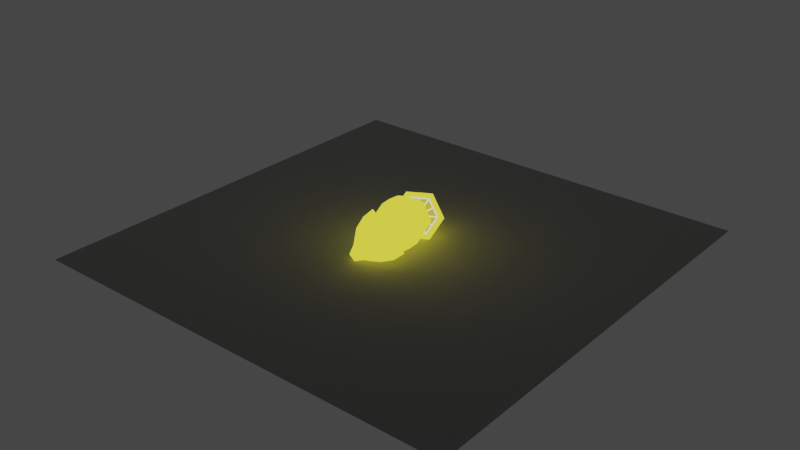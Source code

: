 # Source: lemon_lime.blend  (saved by Blender 2.92.15; exported with 4.5.12 LTS)
import bpy
from mathutils import Matrix  # noqa: F401  (used for matrix-valued properties, if any)

bpy.ops.wm.read_factory_settings(use_empty=True)
scene = bpy.context.scene
scene.name = 'Scene'

# ---- materials (node trees are filled in below, after node groups)
mat_defaultmaterial = bpy.data.materials.new('DefaultMaterial')
mat_defaultmaterial.use_transparent_shadow = False
mat_defaultmaterial.roughness = 1.0
mat_defaultmaterial.metallic = 1.0
mat_material_001 = bpy.data.materials.new('Material.001')
mat_material_001.use_transparent_shadow = False
mat_material_002 = bpy.data.materials.new('Material.002')
mat_material_002.use_transparent_shadow = False
mat_material_003 = bpy.data.materials.new('Material.003')
mat_material_003.use_transparent_shadow = False
mat_material_004 = bpy.data.materials.new('Material.004')
mat_material_004.use_transparent_shadow = False
mat_material_005 = bpy.data.materials.new('Material.005')
mat_material_005.use_transparent_shadow = False
mat_material_006 = bpy.data.materials.new('Material.006')
mat_material_006.use_transparent_shadow = False

# ---- material node trees
mat_defaultmaterial.use_nodes = True; mat_defaultmaterial.node_tree.nodes.clear()
_N = mat_defaultmaterial.node_tree.nodes; _L = mat_defaultmaterial.node_tree.links
n0 = _N.new('ShaderNodeBsdfPrincipled'); n0.name = 'Principled BSDF'; n0.location = (10, 300)
n0.distribution = 'GGX'
n0.subsurface_method = 'BURLEY'
n0.inputs[1].default_value = 1.0
n0.inputs[2].default_value = 1.0
n0.inputs[3].default_value = 1.45
n0.inputs[27].default_value = (0.0, 0.0, 0.0, 1.0)
n0.inputs[28].default_value = 1.0
n1 = _N.new('ShaderNodeOutputMaterial'); n1.name = 'Material Output'; n1.location = (300, 300)
n2 = _N.new('ShaderNodeNormalMap'); n2.name = 'Normal Map'; n2.location = (-300, -300)
n2.label = 'Normal/Map'
n2.inputs[0].default_value = 0.0
_L.new(n0.outputs[0], n1.inputs[0])
_L.new(n2.outputs[0], n0.inputs[5])
n1.is_active_output = True
mat_material_001.use_nodes = True; mat_material_001.node_tree.nodes.clear()
_N = mat_material_001.node_tree.nodes; _L = mat_material_001.node_tree.links
n0 = _N.new('ShaderNodeOutputMaterial'); n0.name = 'Material Output'; n0.location = (300, 300)
n1 = _N.new('ShaderNodeEmission'); n1.name = 'Emission'; n1.location = (10, 300)
n1.inputs[0].default_value = (1.0, 0.9047, 0.05613, 1.0)
_L.new(n1.outputs[0], n0.inputs[0])
n0.is_active_output = True
mat_material_002.use_nodes = True; mat_material_002.node_tree.nodes.clear()
_N = mat_material_002.node_tree.nodes; _L = mat_material_002.node_tree.links
n0 = _N.new('ShaderNodeOutputMaterial'); n0.name = 'Material Output'; n0.location = (300, 300)
n1 = _N.new('ShaderNodeEmission'); n1.name = 'Emission'; n1.location = (10, 300)
n1.inputs[0].default_value = (0.08866, 0.2874, 0.03071, 1.0)
_L.new(n1.outputs[0], n0.inputs[0])
n0.is_active_output = True
mat_material_003.use_nodes = True; mat_material_003.node_tree.nodes.clear()
_N = mat_material_003.node_tree.nodes; _L = mat_material_003.node_tree.links
n0 = _N.new('ShaderNodeOutputMaterial'); n0.name = 'Material Output'; n0.location = (300, 300)
n1 = _N.new('ShaderNodeEmission'); n1.name = 'Emission'; n1.location = (10, 300)
n1.inputs[0].default_value = (0.6038, 0.4969, 0.03434, 1.0)
_L.new(n1.outputs[0], n0.inputs[0])
n0.is_active_output = True
mat_material_004.use_nodes = True; mat_material_004.node_tree.nodes.clear()
_N = mat_material_004.node_tree.nodes; _L = mat_material_004.node_tree.links
n0 = _N.new('ShaderNodeOutputMaterial'); n0.name = 'Material Output'; n0.location = (300, 300)
n1 = _N.new('ShaderNodeEmission'); n1.name = 'Emission'; n1.location = (10, 300)
n1.inputs[0].default_value = (1.0, 0.9473, 0.7231, 1.0)
_L.new(n1.outputs[0], n0.inputs[0])
n0.is_active_output = True
mat_material_005.use_nodes = True; mat_material_005.node_tree.nodes.clear()
_N = mat_material_005.node_tree.nodes; _L = mat_material_005.node_tree.links
n0 = _N.new('ShaderNodeOutputMaterial'); n0.name = 'Material Output'; n0.location = (300, 300)
n1 = _N.new('ShaderNodeEmission'); n1.name = 'Emission'; n1.location = (10, 300)
n1.inputs[0].default_value = (0.06663, 0.1651, 0.002732, 1.0)
_L.new(n1.outputs[0], n0.inputs[0])
n0.is_active_output = True
mat_material_006.use_nodes = True; mat_material_006.node_tree.nodes.clear()
_N = mat_material_006.node_tree.nodes; _L = mat_material_006.node_tree.links
n0 = _N.new('ShaderNodeOutputMaterial'); n0.name = 'Material Output'; n0.location = (300, 300)
n1 = _N.new('ShaderNodeEmission'); n1.name = 'Emission'; n1.location = (10, 300)
n1.inputs[0].default_value = (0.7835, 1.0, 0.7157, 1.0)
_L.new(n1.outputs[0], n0.inputs[0])
n0.is_active_output = True

# ---- world
world_world = bpy.data.worlds.new('World'); scene.world = world_world
world_world.use_nodes = True; world_world.node_tree.nodes.clear()
_N = world_world.node_tree.nodes; _L = world_world.node_tree.links
n0 = _N.new('ShaderNodeOutputWorld'); n0.name = 'World Output'; n0.location = (300, 300)
n1 = _N.new('ShaderNodeBackground'); n1.name = 'Background'; n1.location = (10, 300)
n1.inputs[0].default_value = (0.05088, 0.05088, 0.05088, 1.0)
_L.new(n1.outputs[0], n0.inputs[0])
n0.is_active_output = True
world_world.color = (0.05088, 0.05088, 0.05088)
world_world.use_sun_shadow = False
world_world.sun_shadow_jitter_overblur = 0.0

# ---- meshes
me_mesh_0 = bpy.data.meshes.new('Mesh_0')
me_mesh_0.from_pydata([(0.5, -0.1834, -0.5), (0.5, -0.1834, 0.5), (-0.5, -0.1834, 0.5), (-0.5, -0.1834, -0.5)], [], [(0, 1, 2), (3, 0, 2)])
me_mesh_0.polygons.foreach_set('use_smooth', [True] * 2)
_uv = me_mesh_0.uv_layers.new(name='UVMap')
_uv.uv.foreach_set('vector', [0.625, 0.75, 0.625, 0.5, 0.875, 0.5, 0.875, 0.75, 0.625, 0.75, 0.875, 0.5])
_ca = me_mesh_0.color_attributes.new('Col', 'BYTE_COLOR', 'CORNER')
_ca.data.foreach_set('color', [0.0, 0.2423, 0.9301, 1.0, 0.0, 0.2423, 0.9301, 1.0, 0.807, 0.2423, 0.9301, 1.0, 0.0, 0.2423, 0.9301, 1.0, 0.0, 0.2423, 0.9301, 1.0, 0.807, 0.2423, 0.9301, 1.0])
me_mesh_0.materials.append(mat_defaultmaterial)
me_mesh_0.use_remesh_fix_poles = True
me_mesh_0.use_remesh_preserve_attributes = False
me_mesh_0.use_mirror_vertex_groups = False
me_mesh_0.update()
me_mesh_0.normals_split_custom_set([tuple(v) for v in zip(*[iter([0.0, -1.0, 0.0, 0.0, -1.0, 0.0, 0.0, -1.0, 0.0, 0.0, -1.0, 0.0, 0.0, -1.0, 0.0, 0.0, -1.0, 0.0])] * 3)])
me_lemon = bpy.data.meshes.new('lemon')
me_lemon.from_pydata([(-0.008226, 0.06285, -0.07425), (-0.009453, 0.06497, 0.07425), (0.008226, 0.06285, -0.07425), (0.009453, 0.06497, 0.07425), (0.01645, 0.0486, -0.07425), (0.01891, 0.0486, 0.07425), (0.008226, 0.03435, -0.07425), (0.009453, 0.03223, 0.07425), (-0.008226, 0.03435, -0.07425), (-0.009453, 0.03223, 0.07425), (-0.01645, 0.0486, -0.07425), (-0.01891, 0.0486, 0.07425), (-0.02181, 0.08638, -0.0495), (-0.027, 0.09537, -0.02475), (-0.02787, 0.09687, 1.474e-09), (-0.027, 0.09537, 0.02475), (-0.02182, 0.08639, 0.0495), (0.02182, 0.08639, 0.0495), (0.027, 0.09537, 0.02475), (0.02787, 0.09687, -5.245e-09), (0.027, 0.09537, -0.02475), (0.02181, 0.08638, -0.0495), (0.04364, 0.0486, 0.0495), (0.054, 0.0486, 0.02475), (0.05574, 0.0486, -6.208e-09), (0.054, 0.0486, -0.02475), (0.04363, 0.0486, -0.0495), (0.02182, 0.01081, 0.0495), (0.027, 0.001835, 0.02475), (0.02787, 0.000327, -5.618e-09), (0.027, 0.001835, -0.02475), (0.02181, 0.01082, -0.0495), (-0.02182, 0.01081, 0.0495), (-0.027, 0.001835, 0.02475), (-0.02787, 0.000327, -4.106e-09), (-0.027, 0.001835, -0.02475), (-0.02181, 0.01082, -0.0495), (-0.04364, 0.0486, 0.0495), (-0.054, 0.0486, 0.02475), (-0.05574, 0.0486, -3.143e-09), (-0.054, 0.0486, -0.02475), (-0.04363, 0.0486, -0.0495), (0.004397, 0.05622, 0.0918), (-0.004397, 0.05622, 0.0918), (0.008794, 0.0486, 0.0918), (0.004397, 0.04098, 0.0918), (-0.004397, 0.04098, 0.0918), (-0.008794, 0.0486, 0.0918), (-0.002527, 0.05298, -0.09026), (0.002527, 0.05298, -0.09026), (0.005054, 0.0486, -0.09026), (0.002527, 0.04422, -0.09026), (-0.002527, 0.04422, -0.09026), (-0.005054, 0.0486, -0.09026)], [], [(16, 1, 3, 17), (17, 3, 5, 22), (22, 5, 7, 27), (27, 7, 9, 32), (5, 3, 42, 44), (32, 9, 11, 37), (37, 11, 1, 16), (10, 0, 48, 53), (10, 41, 12, 0), (41, 40, 13, 12), (40, 39, 14, 13), (39, 38, 15, 14), (38, 37, 16, 15), (8, 36, 41, 10), (36, 35, 40, 41), (35, 34, 39, 40), (34, 33, 38, 39), (33, 32, 37, 38), (6, 31, 36, 8), (31, 30, 35, 36), (30, 29, 34, 35), (29, 28, 33, 34), (28, 27, 32, 33), (4, 26, 31, 6), (26, 25, 30, 31), (25, 24, 29, 30), (24, 23, 28, 29), (23, 22, 27, 28), (2, 21, 26, 4), (21, 20, 25, 26), (20, 19, 24, 25), (19, 18, 23, 24), (18, 17, 22, 23), (0, 12, 21, 2), (12, 13, 20, 21), (13, 14, 19, 20), (14, 15, 18, 19), (15, 16, 17, 18), (42, 43, 47, 46, 45, 44), (11, 9, 46, 47), (3, 1, 43, 42), (7, 5, 44, 45), (1, 11, 47, 43), (9, 7, 45, 46), (48, 49, 50, 51, 52, 53), (6, 8, 52, 51), (2, 4, 50, 49), (8, 10, 53, 52), (0, 2, 49, 48), (4, 6, 51, 50)])
_uv = me_lemon.uv_layers.new(name='UVMap')
_uv.uv.foreach_set('vector', [1.0, 0.9167, 1.0, 1.0, 0.8333, 1.0, 0.8333, 0.9167, 0.8333, 0.9167, 0.8333, 1.0, 0.6667, 1.0, 0.6667, 0.9167, 0.6667, 0.9167, 0.6667, 1.0, 0.5, 1.0, 0.5, 0.9167, 0.5, 0.9167, 0.5, 1.0, 0.3333, 1.0, 0.3333, 0.9167, 0.6667, 1.0, 0.8333, 1.0, 0.8333, 1.0, 0.6667, 1.0, 0.3333, 0.9167, 0.3333, 1.0, 0.1667, 1.0, 0.1667, 0.9167, 0.1667, 0.9167, 0.1667, 1.0, -8.941e-08, 1.0, -8.941e-08, 0.9167, 0.1667, 0.5, -8.941e-08, 0.5, -8.941e-08, 0.5, 0.1667, 0.5, 0.1667, 0.5, 0.1667, 0.5833, -8.941e-08, 0.5833, -8.941e-08, 0.5, 0.1667, 0.5833, 0.1667, 0.6667, -8.941e-08, 0.6667, -8.941e-08, 0.5833, 0.1667, 0.6667, 0.1667, 0.75, -8.941e-08, 0.75, -8.941e-08, 0.6667, 0.1667, 0.75, 0.1667, 0.8333, -8.941e-08, 0.8333, -8.941e-08, 0.75, 0.1667, 0.8333, 0.1667, 0.9167, -8.941e-08, 0.9167, -8.941e-08, 0.8333, 0.3333, 0.5, 0.3333, 0.5833, 0.1667, 0.5833, 0.1667, 0.5, 0.3333, 0.5833, 0.3333, 0.6667, 0.1667, 0.6667, 0.1667, 0.5833, 0.3333, 0.6667, 0.3333, 0.75, 0.1667, 0.75, 0.1667, 0.6667, 0.3333, 0.75, 0.3333, 0.8333, 0.1667, 0.8333, 0.1667, 0.75, 0.3333, 0.8333, 0.3333, 0.9167, 0.1667, 0.9167, 0.1667, 0.8333, 0.5, 0.5, 0.5, 0.5833, 0.3333, 0.5833, 0.3333, 0.5, 0.5, 0.5833, 0.5, 0.6667, 0.3333, 0.6667, 0.3333, 0.5833, 0.5, 0.6667, 0.5, 0.75, 0.3333, 0.75, 0.3333, 0.6667, 0.5, 0.75, 0.5, 0.8333, 0.3333, 0.8333, 0.3333, 0.75, 0.5, 0.8333, 0.5, 0.9167, 0.3333, 0.9167, 0.3333, 0.8333, 0.6667, 0.5, 0.6667, 0.5833, 0.5, 0.5833, 0.5, 0.5, 0.6667, 0.5833, 0.6667, 0.6667, 0.5, 0.6667, 0.5, 0.5833, 0.6667, 0.6667, 0.6667, 0.75, 0.5, 0.75, 0.5, 0.6667, 0.6667, 0.75, 0.6667, 0.8333, 0.5, 0.8333, 0.5, 0.75, 0.6667, 0.8333, 0.6667, 0.9167, 0.5, 0.9167, 0.5, 0.8333, 0.8333, 0.5, 0.8333, 0.5833, 0.6667, 0.5833, 0.6667, 0.5, 0.8333, 0.5833, 0.8333, 0.6667, 0.6667, 0.6667, 0.6667, 0.5833, 0.8333, 0.6667, 0.8333, 0.75, 0.6667, 0.75, 0.6667, 0.6667, 0.8333, 0.75, 0.8333, 0.8333, 0.6667, 0.8333, 0.6667, 0.75, 0.8333, 0.8333, 0.8333, 0.9167, 0.6667, 0.9167, 0.6667, 0.8333, 1.0, 0.5, 1.0, 0.5833, 0.8333, 0.5833, 0.8333, 0.5, 1.0, 0.5833, 1.0, 0.6667, 0.8333, 0.6667, 0.8333, 0.5833, 1.0, 0.6667, 1.0, 0.75, 0.8333, 0.75, 0.8333, 0.6667, 1.0, 0.75, 1.0, 0.8333, 0.8333, 0.8333, 0.8333, 0.75, 1.0, 0.8333, 1.0, 0.9167, 0.8333, 0.9167, 0.8333, 0.8333, 0.4578, 0.37, 0.25, 0.49, 0.04215, 0.37, 0.04215, 0.13, 0.25, 0.01, 0.4578, 0.13, 0.1667, 1.0, 0.3333, 1.0, 0.3333, 1.0, 0.1667, 1.0, 0.8333, 1.0, 1.0, 1.0, 1.0, 1.0, 0.8333, 1.0, 0.5, 1.0, 0.6667, 1.0, 0.6667, 1.0, 0.5, 1.0, -8.941e-08, 1.0, 0.1667, 1.0, 0.1667, 1.0, -8.941e-08, 1.0, 0.3333, 1.0, 0.5, 1.0, 0.5, 1.0, 0.3333, 1.0, 0.75, 0.49, 0.9578, 0.37, 0.9578, 0.13, 0.75, 0.01, 0.5422, 0.13, 0.5422, 0.37, 0.5, 0.5, 0.3333, 0.5, 0.3333, 0.5, 0.5, 0.5, 0.8333, 0.5, 0.6667, 0.5, 0.6667, 0.5, 0.8333, 0.5, 0.3333, 0.5, 0.1667, 0.5, 0.1667, 0.5, 0.3333, 0.5, 1.0, 0.5, 0.8333, 0.5, 0.8333, 0.5, 1.0, 0.5, 0.6667, 0.5, 0.5, 0.5, 0.5, 0.5, 0.6667, 0.5])
me_lemon.materials.append(mat_material_001)
me_lemon.use_remesh_fix_poles = True
me_lemon.use_remesh_preserve_attributes = False
me_lemon.use_mirror_vertex_groups = False
me_lemon.update()
me_lime = bpy.data.meshes.new('lime')
me_lime.from_pydata([(-0.006581, 0.05028, -0.04826), (-0.007563, 0.05198, 0.04826), (0.006581, 0.05028, -0.04826), (0.007563, 0.05198, 0.04826), (0.01316, 0.03888, -0.04826), (0.01513, 0.03888, 0.04826), (0.006581, 0.02748, -0.04826), (0.007563, 0.02578, 0.04826), (-0.006581, 0.02748, -0.04826), (-0.007563, 0.02578, 0.04826), (-0.01316, 0.03888, -0.04826), (-0.01513, 0.03888, 0.04826), (-0.01745, 0.0691, -0.03217), (-0.0216, 0.07629, -0.01609), (-0.0223, 0.0775, 3.227e-10), (-0.0216, 0.07629, 0.01609), (-0.01746, 0.06912, 0.03218), (0.01746, 0.06912, 0.03217), (0.0216, 0.07629, 0.01609), (0.0223, 0.0775, -4.044e-09), (0.0216, 0.07629, -0.01609), (0.01745, 0.0691, -0.03218), (0.03491, 0.03888, 0.03217), (0.0432, 0.03888, 0.01609), (0.04459, 0.03888, -4.354e-09), (0.0432, 0.03888, -0.01609), (0.0349, 0.03888, -0.03218), (0.01746, 0.008644, 0.03217), (0.0216, 0.001468, 0.01609), (0.0223, 0.0002616, -3.654e-09), (0.0216, 0.001468, -0.01609), (0.01745, 0.008656, -0.03218), (-0.01746, 0.008644, 0.03217), (-0.0216, 0.001468, 0.01609), (-0.0223, 0.0002616, -2.671e-09), (-0.0216, 0.001468, -0.01609), (-0.01745, 0.008656, -0.03218), (-0.03491, 0.03888, 0.03217), (-0.0432, 0.03888, 0.01609), (-0.04459, 0.03888, -2.362e-09), (-0.0432, 0.03888, -0.01609), (-0.0349, 0.03888, -0.03218), (0.003518, 0.04497, 0.05967), (-0.003518, 0.04497, 0.05967), (0.007035, 0.03888, 0.05967), (0.003518, 0.03279, 0.05967), (-0.003518, 0.03279, 0.05967), (-0.007036, 0.03888, 0.05967), (-0.002022, 0.04238, -0.05867), (0.002022, 0.04238, -0.05867), (0.004044, 0.03888, -0.05867), (0.002022, 0.03538, -0.05867), (-0.002022, 0.03538, -0.05867), (-0.004044, 0.03888, -0.05867)], [], [(16, 1, 3, 17), (17, 3, 5, 22), (22, 5, 7, 27), (27, 7, 9, 32), (5, 3, 42, 44), (32, 9, 11, 37), (37, 11, 1, 16), (10, 0, 48, 53), (10, 41, 12, 0), (41, 40, 13, 12), (40, 39, 14, 13), (39, 38, 15, 14), (38, 37, 16, 15), (8, 36, 41, 10), (36, 35, 40, 41), (35, 34, 39, 40), (34, 33, 38, 39), (33, 32, 37, 38), (6, 31, 36, 8), (31, 30, 35, 36), (30, 29, 34, 35), (29, 28, 33, 34), (28, 27, 32, 33), (4, 26, 31, 6), (26, 25, 30, 31), (25, 24, 29, 30), (24, 23, 28, 29), (23, 22, 27, 28), (2, 21, 26, 4), (21, 20, 25, 26), (20, 19, 24, 25), (19, 18, 23, 24), (18, 17, 22, 23), (0, 12, 21, 2), (12, 13, 20, 21), (13, 14, 19, 20), (14, 15, 18, 19), (15, 16, 17, 18), (42, 43, 47, 46, 45, 44), (11, 9, 46, 47), (3, 1, 43, 42), (7, 5, 44, 45), (1, 11, 47, 43), (9, 7, 45, 46), (48, 49, 50, 51, 52, 53), (6, 8, 52, 51), (2, 4, 50, 49), (8, 10, 53, 52), (0, 2, 49, 48), (4, 6, 51, 50)])
_uv = me_lime.uv_layers.new(name='UVMap')
_uv.uv.foreach_set('vector', [1.0, 0.9167, 1.0, 1.0, 0.8333, 1.0, 0.8333, 0.9167, 0.8333, 0.9167, 0.8333, 1.0, 0.6667, 1.0, 0.6667, 0.9167, 0.6667, 0.9167, 0.6667, 1.0, 0.5, 1.0, 0.5, 0.9167, 0.5, 0.9167, 0.5, 1.0, 0.3333, 1.0, 0.3333, 0.9167, 0.6667, 1.0, 0.8333, 1.0, 0.8333, 1.0, 0.6667, 1.0, 0.3333, 0.9167, 0.3333, 1.0, 0.1667, 1.0, 0.1667, 0.9167, 0.1667, 0.9167, 0.1667, 1.0, -8.941e-08, 1.0, -8.941e-08, 0.9167, 0.1667, 0.5, -8.941e-08, 0.5, -8.941e-08, 0.5, 0.1667, 0.5, 0.1667, 0.5, 0.1667, 0.5833, -8.941e-08, 0.5833, -8.941e-08, 0.5, 0.1667, 0.5833, 0.1667, 0.6667, -8.941e-08, 0.6667, -8.941e-08, 0.5833, 0.1667, 0.6667, 0.1667, 0.75, -8.941e-08, 0.75, -8.941e-08, 0.6667, 0.1667, 0.75, 0.1667, 0.8333, -8.941e-08, 0.8333, -8.941e-08, 0.75, 0.1667, 0.8333, 0.1667, 0.9167, -8.941e-08, 0.9167, -8.941e-08, 0.8333, 0.3333, 0.5, 0.3333, 0.5833, 0.1667, 0.5833, 0.1667, 0.5, 0.3333, 0.5833, 0.3333, 0.6667, 0.1667, 0.6667, 0.1667, 0.5833, 0.3333, 0.6667, 0.3333, 0.75, 0.1667, 0.75, 0.1667, 0.6667, 0.3333, 0.75, 0.3333, 0.8333, 0.1667, 0.8333, 0.1667, 0.75, 0.3333, 0.8333, 0.3333, 0.9167, 0.1667, 0.9167, 0.1667, 0.8333, 0.5, 0.5, 0.5, 0.5833, 0.3333, 0.5833, 0.3333, 0.5, 0.5, 0.5833, 0.5, 0.6667, 0.3333, 0.6667, 0.3333, 0.5833, 0.5, 0.6667, 0.5, 0.75, 0.3333, 0.75, 0.3333, 0.6667, 0.5, 0.75, 0.5, 0.8333, 0.3333, 0.8333, 0.3333, 0.75, 0.5, 0.8333, 0.5, 0.9167, 0.3333, 0.9167, 0.3333, 0.8333, 0.6667, 0.5, 0.6667, 0.5833, 0.5, 0.5833, 0.5, 0.5, 0.6667, 0.5833, 0.6667, 0.6667, 0.5, 0.6667, 0.5, 0.5833, 0.6667, 0.6667, 0.6667, 0.75, 0.5, 0.75, 0.5, 0.6667, 0.6667, 0.75, 0.6667, 0.8333, 0.5, 0.8333, 0.5, 0.75, 0.6667, 0.8333, 0.6667, 0.9167, 0.5, 0.9167, 0.5, 0.8333, 0.8333, 0.5, 0.8333, 0.5833, 0.6667, 0.5833, 0.6667, 0.5, 0.8333, 0.5833, 0.8333, 0.6667, 0.6667, 0.6667, 0.6667, 0.5833, 0.8333, 0.6667, 0.8333, 0.75, 0.6667, 0.75, 0.6667, 0.6667, 0.8333, 0.75, 0.8333, 0.8333, 0.6667, 0.8333, 0.6667, 0.75, 0.8333, 0.8333, 0.8333, 0.9167, 0.6667, 0.9167, 0.6667, 0.8333, 1.0, 0.5, 1.0, 0.5833, 0.8333, 0.5833, 0.8333, 0.5, 1.0, 0.5833, 1.0, 0.6667, 0.8333, 0.6667, 0.8333, 0.5833, 1.0, 0.6667, 1.0, 0.75, 0.8333, 0.75, 0.8333, 0.6667, 1.0, 0.75, 1.0, 0.8333, 0.8333, 0.8333, 0.8333, 0.75, 1.0, 0.8333, 1.0, 0.9167, 0.8333, 0.9167, 0.8333, 0.8333, 0.4578, 0.37, 0.25, 0.49, 0.04215, 0.37, 0.04215, 0.13, 0.25, 0.01, 0.4578, 0.13, 0.1667, 1.0, 0.3333, 1.0, 0.3333, 1.0, 0.1667, 1.0, 0.8333, 1.0, 1.0, 1.0, 1.0, 1.0, 0.8333, 1.0, 0.5, 1.0, 0.6667, 1.0, 0.6667, 1.0, 0.5, 1.0, -8.941e-08, 1.0, 0.1667, 1.0, 0.1667, 1.0, -8.941e-08, 1.0, 0.3333, 1.0, 0.5, 1.0, 0.5, 1.0, 0.3333, 1.0, 0.75, 0.49, 0.9578, 0.37, 0.9578, 0.13, 0.75, 0.01, 0.5422, 0.13, 0.5422, 0.37, 0.5, 0.5, 0.3333, 0.5, 0.3333, 0.5, 0.5, 0.5, 0.8333, 0.5, 0.6667, 0.5, 0.6667, 0.5, 0.8333, 0.5, 0.3333, 0.5, 0.1667, 0.5, 0.1667, 0.5, 0.3333, 0.5, 1.0, 0.5, 0.8333, 0.5, 0.8333, 0.5, 1.0, 0.5, 0.6667, 0.5, 0.5, 0.5, 0.5, 0.5, 0.6667, 0.5])
me_lime.materials.append(mat_material_002)
me_lime.use_remesh_fix_poles = True
me_lime.use_remesh_preserve_attributes = False
me_lime.use_mirror_vertex_groups = False
me_lime.update()
me_lemon_001 = bpy.data.meshes.new('lemon.001')
me_lemon_001.from_pydata([(-0.03422, 0.0273, -0.1044), (-0.03576, 0.02914, 0.1047), (-0.01997, 0.0273, -0.1126), (-0.01939, 0.02914, 0.1141), (-0.009287, 0.01496, -0.1105), (-0.007107, 0.01496, 0.1118), (-0.01285, 0.002624, -0.1002), (-0.0112, 0.000784, 0.09995), (-0.0271, 0.002624, -0.09201), (-0.02757, 0.000784, 0.09049), (-0.03778, 0.01496, -0.09407), (-0.03985, 0.01496, 0.09286), (-0.04115, 0.06006, -0.08919), (-0.03718, 0.08021, -0.07192), (-0.03712, 0.08021, 0.07194), (-0.04111, 0.06007, 0.0892), (-0.003314, 0.06007, 0.111), (0.009645, 0.08021, 0.09894), (0.00959, 0.08021, -0.09892), (-0.003373, 0.06006, -0.111), (0.02503, 0.02734, 0.1056), (0.04472, 0.03971, 0.09219), (0.04466, 0.03971, -0.09217), (0.02496, 0.02734, -0.1055), (0.01558, -0.005392, 0.07829), (0.03303, -0.0007862, 0.05844), (0.03297, -0.0007862, -0.05842), (0.01552, -0.00538, -0.07828), (-0.02221, -0.005392, 0.05647), (-0.01374, -0.0007862, 0.03144), (-0.01379, -0.0007862, -0.03142), (-0.02226, -0.00538, -0.05647), (-0.05056, 0.02734, 0.06193), (-0.04881, 0.03971, 0.03819), (-0.04887, 0.03971, -0.03817), (-0.0506, 0.02734, -0.06192), (-0.02918, 0.01278, 0.121), (-0.03679, 0.01278, 0.1166), (-0.02346, 0.006189, 0.1199), (-0.02537, -0.0004067, 0.1144), (-0.03298, -0.0004067, 0.11), (-0.0387, 0.006189, 0.1111), (-0.03375, 0.01075, -0.1149), (-0.02938, 0.01075, -0.1175), (-0.02609, 0.006957, -0.1168), (-0.02719, 0.003166, -0.1137), (-0.03156, 0.003166, -0.1111), (-0.03485, 0.006957, -0.1118), (-0.03966, 0.05209, -0.01874), (-0.02759, 0.09389, -0.05358), (-0.003453, 0.01028, -0.01177), (0.04482, 0.01028, -0.03964), (0.05689, 0.05209, -0.07448), (0.02068, 0.09389, -0.08145), (-0.0396, 0.05209, 0.01875), (-0.02753, 0.09389, 0.05359), (-0.003397, 0.01028, 0.01179), (0.02074, 0.09389, 0.08146), (0.04488, 0.01028, 0.03966), (0.05694, 0.05209, 0.07449), (-0.01621, 0.08264, 0.05263), (-0.01818, 0.08128, 0.05058), (-0.02101, 0.08636, 0.05234), (0.01586, 0.08264, -0.07116), (0.01862, 0.08128, -0.07184), (0.04271, 0.05345, -0.0672), (0.0435, 0.05072, -0.06584), (0.03547, 0.0229, -0.04265), (0.0335, 0.02154, -0.04061), (0.001371, 0.02154, -0.02206), (-0.001386, 0.0229, -0.02137), (-0.02548, 0.05072, -0.02601), (-0.02627, 0.05345, -0.02738), (-0.02622, 0.05345, 0.02739), (-0.02543, 0.05072, 0.02603), (-0.0309, 0.05209, 0.02378), (-0.01824, 0.08128, -0.05056), (-0.01627, 0.08264, -0.05261), (-0.00133, 0.0229, 0.02139), (0.001426, 0.02154, 0.02207), (-0.001222, 0.01782, 0.01806), (0.03356, 0.02154, 0.04062), (0.03552, 0.0229, 0.04267), (0.03835, 0.01782, 0.04091), (0.04356, 0.05072, 0.06586), (0.04277, 0.05345, 0.06722), (0.04824, 0.05209, 0.06947), (0.01867, 0.08128, 0.07186), (0.01592, 0.08264, 0.07118), (0.01856, 0.08636, 0.07518), (-0.02216, 0.06596, -0.03809), (-0.02147, 0.06834, -0.04007), (-0.01209, 0.03584, -0.02382), (-0.01628, 0.03664, -0.02194), (0.01868, 0.02197, -0.03234), (0.01593, 0.02197, -0.03076), (0.03939, 0.03822, -0.05513), (0.04178, 0.03439, -0.05396), (0.02932, 0.06834, -0.06939), (0.03138, 0.06596, -0.069), (-0.001453, 0.0822, -0.06087), (0.0003464, 0.08523, -0.06393), (-0.02141, 0.06834, 0.04009), (-0.02514, 0.06754, 0.0374), (-0.01409, 0.03822, 0.02424), (-0.01428, 0.03439, 0.02158), (0.001353, 0.0822, 0.06247), (-0.002196, 0.08523, 0.06245), (0.01599, 0.02197, 0.03077), (0.01954, 0.01894, 0.0308), (0.03875, 0.03584, 0.05316), (0.04248, 0.03664, 0.05585), (0.03144, 0.06596, 0.06901), (0.03162, 0.06979, 0.07167), (0.001961, 0.05014, 0.04145), (0.0008364, 0.05404, 0.0434), (0.001811, 0.05741, 0.04621), (0.004623, 0.05936, 0.04913), (0.00852, 0.05936, 0.05138), (0.01246, 0.05741, 0.05236), (0.01538, 0.05404, 0.0518), (0.01651, 0.05014, 0.04985), (0.01553, 0.04677, 0.04704), (0.01272, 0.04482, 0.04411), (0.008822, 0.04482, 0.04186), (0.004884, 0.04677, 0.04089), (0.001755, 0.05741, -0.0462), (0.000781, 0.05404, -0.04338), (0.001906, 0.05014, -0.04144), (0.004829, 0.04677, -0.04087), (0.008766, 0.04482, -0.04185), (0.01266, 0.04482, -0.0441), (0.01548, 0.04677, -0.04702), (0.01645, 0.05014, -0.04983), (0.01533, 0.05404, -0.05178), (0.0124, 0.05741, -0.05234), (0.008465, 0.05936, -0.05137), (0.004568, 0.05936, -0.04912), (-0.04096, 0.05034, -0.02148), (-0.02894, 0.09196, -0.05616), (-0.004911, 0.008722, -0.01454), (0.04315, 0.008722, -0.04229), (0.05516, 0.05034, -0.07697), (0.01912, 0.09196, -0.08391), (0.01668, 0.08523, -0.07336), (0.01931, 0.08394, -0.07401), (0.04576, 0.05339, -0.06892), (0.04651, 0.05079, -0.06762), (0.0377, 0.02024, -0.04217), (0.03582, 0.01894, -0.04022), (0.0005474, 0.01894, -0.01985), (-0.002078, 0.02024, -0.0192), (-0.02853, 0.05079, -0.0243), (-0.02928, 0.05339, -0.02559), (-0.02046, 0.08394, -0.05105), (-0.01859, 0.08523, -0.053), (0.01688, 0.01894, -0.02929), (0.01948, 0.01894, -0.03079), (-0.01415, 0.03822, -0.02422), (-0.01433, 0.03439, -0.02156), (0.001297, 0.0822, -0.06246), (-0.002252, 0.08523, -0.06243), (0.0387, 0.03584, -0.05314), (0.04243, 0.03664, -0.05583), (-0.02455, 0.06979, -0.03926), (-0.0252, 0.06754, -0.03738), (0.03351, 0.06754, -0.07128), (0.03156, 0.06979, -0.07166), (-0.0409, 0.05034, 0.02149), (-0.02889, 0.09196, 0.05618), (-0.004856, 0.008722, 0.01456), (0.01917, 0.09196, 0.08393), (0.0432, 0.008722, 0.04231), (0.05522, 0.05034, 0.07699), (-0.01853, 0.08523, 0.05301), (-0.02041, 0.08394, 0.05107), (-0.02923, 0.05339, 0.02561), (-0.02848, 0.05079, 0.02431), (-0.002022, 0.02024, 0.01922), (0.0006028, 0.01894, 0.01987), (0.03588, 0.01894, 0.04023), (0.03775, 0.02024, 0.04218), (0.04657, 0.05079, 0.06764), (0.04582, 0.05339, 0.06894), (0.01936, 0.08394, 0.07403), (0.01674, 0.08523, 0.07338), (0.03944, 0.03822, 0.05514), (0.04184, 0.03439, 0.05397), (-0.01203, 0.03584, 0.02384), (-0.01622, 0.03664, 0.02195), (-0.001398, 0.0822, 0.06089), (0.0004018, 0.08523, 0.06395), (0.02937, 0.06834, 0.06941), (0.03357, 0.06754, 0.07129), (0.01874, 0.02197, 0.03236), (0.01694, 0.01894, 0.0293), (-0.0221, 0.06596, 0.0381), (-0.02449, 0.06979, 0.03927)], [], [(15, 1, 3, 16), (16, 3, 5, 20), (20, 5, 7, 24), (24, 7, 9, 28), (5, 3, 36, 38), (28, 9, 11, 32), (32, 11, 1, 15), (10, 0, 42, 47), (10, 35, 12, 0), (35, 34, 13, 12), (34, 138, 139, 13), (168, 33, 14, 169), (33, 32, 15, 14), (8, 31, 35, 10), (31, 30, 34, 35), (30, 140, 138, 34), (170, 29, 33, 168), (29, 28, 32, 33), (6, 27, 31, 8), (27, 26, 30, 31), (26, 141, 140, 30), (172, 25, 29, 170), (25, 24, 28, 29), (4, 23, 27, 6), (23, 22, 26, 27), (22, 142, 141, 26), (173, 21, 25, 172), (21, 20, 24, 25), (2, 19, 23, 4), (19, 18, 22, 23), (18, 143, 142, 22), (171, 17, 21, 173), (17, 16, 20, 21), (0, 12, 19, 2), (12, 13, 18, 19), (13, 139, 143, 18), (169, 14, 17, 171), (14, 15, 16, 17), (36, 37, 41, 40, 39, 38), (11, 9, 40, 41), (3, 1, 37, 36), (7, 5, 38, 39), (1, 11, 41, 37), (9, 7, 39, 40), (42, 43, 44, 45, 46, 47), (6, 8, 46, 45), (2, 4, 44, 43), (8, 10, 47, 46), (0, 2, 43, 42), (4, 6, 45, 44), (104, 74, 114), (158, 128, 71), (69, 95, 130), (162, 132, 67), (65, 99, 134), (135, 98, 64), (89, 185, 191, 107, 174, 62, 55, 57), (76, 91, 126), (160, 136, 63), (110, 82, 122), (112, 85, 120), (106, 88, 118), (62, 175, 197, 103, 176, 75, 54, 55), (80, 179, 195, 109, 180, 83, 58, 56), (86, 183, 193, 113, 184, 89, 57, 59), (129, 92, 70), (137, 100, 77), (127, 90, 72), (108, 79, 124), (131, 94, 68), (133, 96, 66), (119, 87, 192), (123, 81, 194), (73, 196, 115), (83, 181, 187, 111, 182, 86, 59, 58), (75, 177, 189, 105, 178, 80, 56, 54), (117, 60, 190), (121, 84, 186), (125, 78, 188), (174, 175, 62), (176, 177, 75), (53, 144, 145), (178, 179, 80), (180, 181, 83), (182, 183, 86), (184, 185, 89), (114, 74, 73, 115), (60, 117, 116, 61), (87, 119, 118, 88), (84, 121, 120, 85), (81, 123, 122, 82), (78, 125, 124, 79), (127, 72, 71, 128), (69, 130, 129, 70), (67, 132, 131, 68), (65, 134, 133, 66), (63, 136, 135, 64), (76, 126, 137, 77), (94, 131, 130, 95), (128, 158, 92, 129), (136, 160, 100, 137), (132, 162, 96, 133), (90, 127, 126, 91), (98, 135, 134, 99), (121, 186, 110, 122), (125, 188, 104, 114), (117, 190, 106, 118), (119, 192, 112, 120), (123, 194, 108, 124), (115, 196, 102, 116), (102, 61, 116), (126, 127, 128, 129, 130, 131, 132, 133, 134, 135, 136, 137), (114, 115, 116, 117, 118, 119, 120, 121, 122, 123, 124, 125), (49, 154, 155), (48, 152, 153), (50, 150, 151), (149, 51, 148), (147, 52, 146), (146, 52, 166), (145, 167, 53), (53, 167, 166, 52), (147, 163, 52), (148, 51, 97), (149, 157, 51), (150, 50, 156), (151, 159, 50), (152, 48, 93), (153, 165, 48), (154, 49, 164), (155, 161, 49), (101, 144, 53), (49, 161, 101, 53), (48, 165, 164, 49), (50, 159, 93, 48), (51, 157, 156, 50), (52, 163, 97, 51), (139, 138, 48, 49), (138, 140, 50, 48), (140, 141, 51, 50), (141, 142, 52, 51), (142, 143, 53, 52), (143, 139, 49, 53), (63, 64, 145, 144), (65, 66, 147, 146), (67, 68, 149, 148), (69, 70, 151, 150), (71, 72, 153, 152), (76, 77, 155, 154), (94, 95, 156, 157), (92, 158, 93, 159), (100, 160, 101, 161), (96, 162, 97, 163), (90, 91, 164, 165), (98, 99, 166, 167), (160, 63, 144, 101), (77, 100, 161, 155), (64, 98, 167, 145), (99, 65, 146, 166), (66, 96, 163, 147), (162, 67, 148, 97), (68, 94, 157, 149), (95, 69, 150, 156), (70, 92, 159, 151), (158, 71, 152, 93), (72, 90, 165, 153), (91, 76, 154, 164), (168, 169, 55, 54), (170, 168, 54, 56), (169, 171, 57, 55), (172, 170, 56, 58), (173, 172, 58, 59), (171, 173, 59, 57), (60, 61, 175, 174), (73, 74, 177, 176), (78, 79, 179, 178), (81, 82, 181, 180), (84, 85, 183, 182), (87, 88, 185, 184), (110, 186, 111, 187), (104, 188, 105, 189), (106, 190, 107, 191), (112, 192, 113, 193), (108, 194, 109, 195), (102, 196, 103, 197), (61, 102, 197, 175), (190, 60, 174, 107), (196, 73, 176, 103), (88, 106, 191, 185), (74, 104, 189, 177), (188, 78, 178, 105), (79, 108, 195, 179), (194, 81, 180, 109), (82, 110, 187, 181), (186, 84, 182, 111), (85, 112, 193, 183), (192, 87, 184, 113)])
me_lemon_001.polygons.foreach_set('material_index', [0, 0, 0, 0, 0, 0, 0, 0, 0, 0, 0, 0, 0, 0, 0, 0, 0, 0, 0, 0, 0, 0, 0, 0, 0, 0, 0, 0, 0, 0, 0, 0, 0, 0, 0, 0, 0, 0, 0, 0, 0, 0, 0, 0, 0, 0, 0, 0, 0, 0, 1, 1, 1, 1, 1, 1, 0, 1, 1, 1, 1, 1, 0, 0, 0, 1, 1, 1, 1, 1, 1, 1, 1, 1, 0, 0, 1, 1, 1, 0, 0, 0, 0, 0, 0, 0, 2, 2, 2, 2, 2, 2, 2, 2, 2, 2, 2, 2, 2, 2, 2, 2, 2, 2, 2, 2, 2, 2, 2, 2, 1, 2, 2, 0, 0, 0, 0, 0, 0, 0, 0, 0, 0, 0, 0, 0, 0, 0, 0, 0, 0, 0, 0, 0, 0, 0, 0, 0, 0, 0, 0, 0, 2, 2, 2, 2, 2, 2, 2, 2, 2, 2, 2, 2, 2, 2, 2, 2, 2, 2, 2, 2, 2, 2, 2, 2, 0, 0, 0, 0, 0, 0, 2, 2, 2, 2, 2, 2, 2, 2, 2, 2, 2, 2, 2, 2, 2, 2, 2, 2, 2, 2, 2, 2, 2, 2])
_uv = me_lemon_001.uv_layers.new(name='UVMap')
_uv.uv.foreach_set('vector', [1.0, 0.9167, 1.0, 1.0, 0.8333, 1.0, 0.8333, 0.9167, 0.8333, 0.9167, 0.8333, 1.0, 0.6667, 1.0, 0.6667, 0.9167, 0.6667, 0.9167, 0.6667, 1.0, 0.5, 1.0, 0.5, 0.9167, 0.5, 0.9167, 0.5, 1.0, 0.3333, 1.0, 0.3333, 0.9167, 0.6667, 1.0, 0.8333, 1.0, 0.8333, 1.0, 0.6667, 1.0, 0.3333, 0.9167, 0.3333, 1.0, 0.1667, 1.0, 0.1667, 0.9167, 0.1667, 0.9167, 0.1667, 1.0, -8.941e-08, 1.0, -8.941e-08, 0.9167, 0.1667, 0.5, -8.941e-08, 0.5, -8.941e-08, 0.5, 0.1667, 0.5, 0.1667, 0.5, 0.1667, 0.5833, -8.941e-08, 0.5833, -8.941e-08, 0.5, 0.1667, 0.5833, 0.1667, 0.6667, -8.941e-08, 0.6667, -8.941e-08, 0.5833, 0.1667, 0.6667, 0.1667, 0.7382, -8.941e-08, 0.7382, -8.941e-08, 0.6667, 0.1667, 0.7618, 0.1667, 0.8333, -8.941e-08, 0.8333, -8.941e-08, 0.7618, 0.1667, 0.8333, 0.1667, 0.9167, -8.941e-08, 0.9167, -8.941e-08, 0.8333, 0.3333, 0.5, 0.3333, 0.5833, 0.1667, 0.5833, 0.1667, 0.5, 0.3333, 0.5833, 0.3333, 0.6667, 0.1667, 0.6667, 0.1667, 0.5833, 0.3333, 0.6667, 0.3333, 0.7382, 0.1667, 0.7382, 0.1667, 0.6667, 0.3333, 0.7618, 0.3333, 0.8333, 0.1667, 0.8333, 0.1667, 0.7618, 0.3333, 0.8333, 0.3333, 0.9167, 0.1667, 0.9167, 0.1667, 0.8333, 0.5, 0.5, 0.5, 0.5833, 0.3333, 0.5833, 0.3333, 0.5, 0.5, 0.5833, 0.5, 0.6667, 0.3333, 0.6667, 0.3333, 0.5833, 0.5, 0.6667, 0.5, 0.7382, 0.3333, 0.7382, 0.3333, 0.6667, 0.5, 0.7618, 0.5, 0.8333, 0.3333, 0.8333, 0.3333, 0.7618, 0.5, 0.8333, 0.5, 0.9167, 0.3333, 0.9167, 0.3333, 0.8333, 0.6667, 0.5, 0.6667, 0.5833, 0.5, 0.5833, 0.5, 0.5, 0.6667, 0.5833, 0.6667, 0.6667, 0.5, 0.6667, 0.5, 0.5833, 0.6667, 0.6667, 0.6667, 0.7382, 0.5, 0.7382, 0.5, 0.6667, 0.6667, 0.7618, 0.6667, 0.8333, 0.5, 0.8333, 0.5, 0.7618, 0.6667, 0.8333, 0.6667, 0.9167, 0.5, 0.9167, 0.5, 0.8333, 0.8333, 0.5, 0.8333, 0.5833, 0.6667, 0.5833, 0.6667, 0.5, 0.8333, 0.5833, 0.8333, 0.6667, 0.6667, 0.6667, 0.6667, 0.5833, 0.8333, 0.6667, 0.8333, 0.7382, 0.6667, 0.7382, 0.6667, 0.6667, 0.8333, 0.7618, 0.8333, 0.8333, 0.6667, 0.8333, 0.6667, 0.7618, 0.8333, 0.8333, 0.8333, 0.9167, 0.6667, 0.9167, 0.6667, 0.8333, 1.0, 0.5, 1.0, 0.5833, 0.8333, 0.5833, 0.8333, 0.5, 1.0, 0.5833, 1.0, 0.6667, 0.8333, 0.6667, 0.8333, 0.5833, 1.0, 0.6667, 1.0, 0.7382, 0.8333, 0.7382, 0.8333, 0.6667, 1.0, 0.7618, 1.0, 0.8333, 0.8333, 0.8333, 0.8333, 0.7618, 1.0, 0.8333, 1.0, 0.9167, 0.8333, 0.9167, 0.8333, 0.8333, 0.4578, 0.37, 0.25, 0.49, 0.04215, 0.37, 0.04215, 0.13, 0.25, 0.01, 0.4578, 0.13, 0.1667, 1.0, 0.3333, 1.0, 0.3333, 1.0, 0.1667, 1.0, 0.8333, 1.0, 1.0, 1.0, 1.0, 1.0, 0.8333, 1.0, 0.5, 1.0, 0.6667, 1.0, 0.6667, 1.0, 0.5, 1.0, -8.941e-08, 1.0, 0.1667, 1.0, 0.1667, 1.0, -8.941e-08, 1.0, 0.3333, 1.0, 0.5, 1.0, 0.5, 1.0, 0.3333, 1.0, 0.75, 0.49, 0.9578, 0.37, 0.9578, 0.13, 0.75, 0.01, 0.5422, 0.13, 0.5422, 0.37, 0.5, 0.5, 0.3333, 0.5, 0.3333, 0.5, 0.5, 0.5, 0.8333, 0.5, 0.6667, 0.5, 0.6667, 0.5, 0.8333, 0.5, 0.3333, 0.5, 0.1667, 0.5, 0.1667, 0.5, 0.3333, 0.5, 1.0, 0.5, 0.8333, 0.5, 0.8333, 0.5, 1.0, 0.5, 0.6667, 0.5, 0.5, 0.5, 0.5, 0.5, 0.6667, 0.5, 0.356, 0.75, 0.3279, 0.75, 0.5446, 0.75, 0.356, 0.75, 0.5446, 0.75, 0.3279, 0.75, 0.3893, 0.75, 0.4468, 0.75, 0.557, 0.75, 0.5783, 0.75, 0.5783, 0.75, 0.5214, 0.75, 0.6568, 0.75, 0.71, 0.75, 0.5998, 0.75, 0.6096, 0.75, 0.7198, 0.75, 0.7773, 0.75, 0.8058, 0.75, 0.8042, 0.75, 0.8314, 0.75, 0.8357, 0.75, 0.8629, 0.75, 0.8829, 0.75, 1.0, 0.75, 0.8333, 0.75, 0.8191, 0.75, 0.6025, 0.75, 0.6025, 0.75, 0.8063, 0.75, 0.6178, 0.75, 0.7855, 0.75, 0.5783, 0.75, 0.5214, 0.75, 0.5783, 0.75, 0.71, 0.75, 0.6568, 0.75, 0.5998, 0.75, 0.8063, 0.75, 0.7855, 0.75, 0.6178, 0.75, 0.8829, 0.75, 0.8433, 0.75, 0.6025, 0.75, 0.5642, 0.75, 0.3234, 0.75, 0.2838, 0.75, 0.1667, 0.75, 1.0, 0.75, 0.3609, 0.75, 0.3706, 0.75, 0.4322, 0.75, 0.442, 0.75, 0.5036, 0.75, 0.508, 0.75, 0.5, 0.75, 0.3333, 0.75, 0.6587, 0.75, 0.6631, 0.75, 0.7247, 0.75, 0.7345, 0.75, 0.796, 0.75, 0.8058, 0.75, 0.8333, 0.75, 0.6667, 0.75, 0.5489, 0.75, 0.3603, 0.75, 0.3812, 0.75, 0.6221, 0.75, 0.8107, 0.75, 0.8388, 0.75, 0.5642, 0.75, 0.5642, 0.75, 0.3475, 0.75, 0.4468, 0.75, 0.3893, 0.75, 0.557, 0.75, 0.5668, 0.75, 0.4566, 0.75, 0.5099, 0.75, 0.5884, 0.75, 0.5884, 0.75, 0.6453, 0.75, 0.6096, 0.75, 0.7773, 0.75, 0.7198, 0.75, 0.5668, 0.75, 0.5099, 0.75, 0.4566, 0.75, 0.3475, 0.75, 0.5642, 0.75, 0.5642, 0.75, 0.508, 0.75, 0.515, 0.75, 0.5783, 0.75, 0.5884, 0.75, 0.6516, 0.75, 0.6587, 0.75, 0.6667, 0.75, 0.5, 0.75, 0.2838, 0.75, 0.3038, 0.75, 0.331, 0.75, 0.3353, 0.75, 0.3625, 0.75, 0.3609, 0.75, 0.3333, 0.75, 0.1667, 0.75, 0.6221, 0.75, 0.8388, 0.75, 0.8107, 0.75, 0.5884, 0.75, 0.6453, 0.75, 0.5884, 0.75, 0.5489, 0.75, 0.3812, 0.75, 0.3603, 0.75, 0.8629, 0.75, 0.8568, 0.75, 0.8829, 0.75, 0.3234, 0.75, 0.2902, 0.75, 0.2838, 0.75, 0.0, 0.0, 0.8042, 0.75, 0.796, 0.75, 0.3625, 0.75, 0.3761, 0.75, 0.3609, 0.75, 0.5036, 0.75, 0.5178, 0.75, 0.508, 0.75, 0.6516, 0.75, 0.6604, 0.75, 0.6587, 0.75, 0.796, 0.75, 0.7988, 0.75, 0.8058, 0.75, 0.5446, 0.75, 0.3279, 0.75, 0.3475, 0.75, 0.5642, 0.75, 0.8388, 0.75, 0.6221, 0.75, 0.6025, 0.75, 0.8191, 0.75, 0.7773, 0.75, 0.6096, 0.75, 0.6178, 0.75, 0.7855, 0.75, 0.6453, 0.75, 0.5884, 0.75, 0.5998, 0.75, 0.6568, 0.75, 0.5099, 0.75, 0.5668, 0.75, 0.5783, 0.75, 0.5214, 0.75, 0.3812, 0.75, 0.5489, 0.75, 0.557, 0.75, 0.3893, 0.75, 0.5642, 0.75, 0.3475, 0.75, 0.3279, 0.75, 0.5446, 0.75, 0.3893, 0.75, 0.557, 0.75, 0.5489, 0.75, 0.3812, 0.75, 0.5214, 0.75, 0.5783, 0.75, 0.5668, 0.75, 0.5099, 0.75, 0.6568, 0.75, 0.5998, 0.75, 0.5884, 0.75, 0.6453, 0.75, 0.7855, 0.75, 0.6178, 0.75, 0.6096, 0.75, 0.7773, 0.75, 0.8191, 0.75, 0.6025, 0.75, 0.6221, 0.75, 0.8388, 0.75, 0.4566, 0.75, 0.5668, 0.75, 0.557, 0.75, 0.4468, 0.75, 0.5446, 0.75, 0.356, 0.75, 0.3603, 0.75, 0.5489, 0.75, 0.6178, 0.75, 0.8063, 0.75, 0.8107, 0.75, 0.6221, 0.75, 0.5783, 0.75, 0.5783, 0.75, 0.5884, 0.75, 0.5884, 0.75, 0.5642, 0.75, 0.5642, 0.75, 0.6025, 0.75, 0.6025, 0.75, 0.7198, 0.75, 0.6096, 0.75, 0.5998, 0.75, 0.71, 0.75, 0.5884, 0.75, 0.5884, 0.75, 0.5783, 0.75, 0.5783, 0.75, 0.5489, 0.75, 0.3603, 0.75, 0.356, 0.75, 0.5446, 0.75, 0.6221, 0.75, 0.8107, 0.75, 0.8063, 0.75, 0.6178, 0.75, 0.6096, 0.75, 0.7198, 0.75, 0.71, 0.75, 0.5998, 0.75, 0.5668, 0.75, 0.4566, 0.75, 0.4468, 0.75, 0.557, 0.75, 0.5642, 0.75, 0.5642, 0.75, 0.6025, 0.75, 0.6025, 0.75, 0.6025, 0.75, 0.8191, 0.75, 0.6025, 0.75, 0.6025, 0.75, 0.5642, 0.75, 0.5446, 0.75, 0.5489, 0.75, 0.557, 0.75, 0.5668, 0.75, 0.5783, 0.75, 0.5884, 0.75, 0.5998, 0.75, 0.6096, 0.75, 0.6178, 0.75, 0.6221, 0.75, 0.5446, 0.75, 0.5642, 0.75, 0.6025, 0.75, 0.6221, 0.75, 0.6178, 0.75, 0.6096, 0.75, 0.5998, 0.75, 0.5884, 0.75, 0.5783, 0.75, 0.5668, 0.75, 0.557, 0.75, 0.5489, 0.75, 0.0, 0.0, 0.8433, 0.75, 0.8629, 0.75, 0.0, 0.0, 0.3038, 0.75, 0.3234, 0.75, 0.0, 0.0, 0.3706, 0.75, 0.3625, 0.75, 0.5036, 0.75, 0.0, 0.0, 0.515, 0.75, 0.6516, 0.75, 0.0, 0.0, 0.6631, 0.75, 0.6631, 0.75, 0.0, 0.0, 0.7247, 0.75, 0.796, 0.75, 0.7345, 0.75, 0.0, 0.0, 0.0, 0.0, 0.7345, 0.75, 0.7247, 0.75, 0.0, 0.0, 0.6516, 0.75, 0.5884, 0.75, 0.0, 0.0, 0.515, 0.75, 0.0, 0.0, 0.5783, 0.75, 0.5036, 0.75, 0.442, 0.75, 0.0, 0.0, 0.3706, 0.75, 0.0, 0.0, 0.4322, 0.75, 0.3625, 0.75, 0.3353, 0.75, 0.0, 0.0, 0.3038, 0.75, 0.0, 0.0, 0.331, 0.75, 0.3234, 0.75, 0.5642, 0.75, 0.0, 0.0, 0.8433, 0.75, 0.0, 0.0, 0.6025, 0.75, 0.8629, 0.75, 0.8357, 0.75, 0.0, 0.0, 0.8314, 0.75, 0.8042, 0.75, 0.0, 0.0, 0.0, 0.0, 0.8357, 0.75, 0.8314, 0.75, 0.0, 0.0, 0.0, 0.0, 0.5642, 0.75, 0.6025, 0.75, 0.0, 0.0, 0.0, 0.0, 0.3353, 0.75, 0.331, 0.75, 0.0, 0.0, 0.0, 0.0, 0.442, 0.75, 0.4322, 0.75, 0.0, 0.0, 0.0, 0.0, 0.5884, 0.75, 0.5783, 0.75, 0.0, 0.0, -8.941e-08, 0.7382, 0.1667, 0.7382, 0.1667, 0.75, -8.941e-08, 0.75, 0.1667, 0.7382, 0.3333, 0.7382, 0.3333, 0.75, 0.1667, 0.75, 0.3333, 0.7382, 0.5, 0.7382, 0.5, 0.75, 0.3333, 0.75, 0.5, 0.7382, 0.6667, 0.7382, 0.6667, 0.75, 0.5, 0.75, 0.6667, 0.7382, 0.8333, 0.7382, 0.8333, 0.75, 0.6667, 0.75, 0.8333, 0.7382, 1.0, 0.7382, 1.0, 0.75, 0.8333, 0.75, 0.7855, 0.75, 0.7773, 0.75, 0.796, 0.75, 0.8042, 0.75, 0.6568, 0.75, 0.6453, 0.75, 0.6516, 0.75, 0.6631, 0.75, 0.5214, 0.75, 0.5099, 0.75, 0.5036, 0.75, 0.515, 0.75, 0.3893, 0.75, 0.3812, 0.75, 0.3625, 0.75, 0.3706, 0.75, 0.3279, 0.75, 0.3475, 0.75, 0.3234, 0.75, 0.3038, 0.75, 0.8191, 0.75, 0.8388, 0.75, 0.8629, 0.75, 0.8433, 0.75, 0.4566, 0.75, 0.4468, 0.75, 0.4322, 0.75, 0.442, 0.75, 0.3603, 0.75, 0.356, 0.75, 0.331, 0.75, 0.3353, 0.75, 0.8107, 0.75, 0.8063, 0.75, 0.8314, 0.75, 0.8357, 0.75, 0.5884, 0.75, 0.5783, 0.75, 0.5783, 0.75, 0.5884, 0.75, 0.5642, 0.75, 0.6025, 0.75, 0.6025, 0.75, 0.5642, 0.75, 0.7198, 0.75, 0.71, 0.75, 0.7247, 0.75, 0.7345, 0.75, 0.8063, 0.75, 0.7855, 0.75, 0.8042, 0.75, 0.8314, 0.75, 0.8388, 0.75, 0.8107, 0.75, 0.8357, 0.75, 0.8629, 0.75, 0.7773, 0.75, 0.7198, 0.75, 0.7345, 0.75, 0.796, 0.75, 0.71, 0.75, 0.6568, 0.75, 0.6631, 0.75, 0.7247, 0.75, 0.6453, 0.75, 0.5884, 0.75, 0.5884, 0.75, 0.6516, 0.75, 0.5783, 0.75, 0.5214, 0.75, 0.515, 0.75, 0.5783, 0.75, 0.5099, 0.75, 0.4566, 0.75, 0.442, 0.75, 0.5036, 0.75, 0.4468, 0.75, 0.3893, 0.75, 0.3706, 0.75, 0.4322, 0.75, 0.3812, 0.75, 0.3603, 0.75, 0.3353, 0.75, 0.3625, 0.75, 0.356, 0.75, 0.3279, 0.75, 0.3038, 0.75, 0.331, 0.75, 0.3475, 0.75, 0.5642, 0.75, 0.5642, 0.75, 0.3234, 0.75, 0.6025, 0.75, 0.8191, 0.75, 0.8433, 0.75, 0.6025, 0.75, 0.1667, 0.7618, -8.941e-08, 0.7618, -8.941e-08, 0.75, 0.1667, 0.75, 0.3333, 0.7618, 0.1667, 0.7618, 0.1667, 0.75, 0.3333, 0.75, 1.0, 0.7618, 0.8333, 0.7618, 0.8333, 0.75, 1.0, 0.75, 0.5, 0.7618, 0.3333, 0.7618, 0.3333, 0.75, 0.5, 0.75, 0.6667, 0.7618, 0.5, 0.7618, 0.5, 0.75, 0.6667, 0.75, 0.8333, 0.7618, 0.6667, 0.7618, 0.6667, 0.75, 0.8333, 0.75, 0.8388, 0.75, 0.8191, 0.75, 0.8433, 0.75, 0.8629, 0.75, 0.3475, 0.75, 0.3279, 0.75, 0.3038, 0.75, 0.3234, 0.75, 0.3812, 0.75, 0.3893, 0.75, 0.3706, 0.75, 0.3625, 0.75, 0.5099, 0.75, 0.5214, 0.75, 0.515, 0.75, 0.5036, 0.75, 0.6453, 0.75, 0.6568, 0.75, 0.6631, 0.75, 0.6516, 0.75, 0.7773, 0.75, 0.7855, 0.75, 0.8042, 0.75, 0.796, 0.75, 0.5783, 0.75, 0.5884, 0.75, 0.5884, 0.75, 0.5783, 0.75, 0.356, 0.75, 0.3603, 0.75, 0.3353, 0.75, 0.331, 0.75, 0.8063, 0.75, 0.8107, 0.75, 0.8357, 0.75, 0.8314, 0.75, 0.71, 0.75, 0.7198, 0.75, 0.7345, 0.75, 0.7247, 0.75, 0.4468, 0.75, 0.4566, 0.75, 0.442, 0.75, 0.4322, 0.75, 0.6025, 0.75, 0.5642, 0.75, 0.5642, 0.75, 0.6025, 0.75, 0.8191, 0.75, 0.6025, 0.75, 0.6025, 0.75, 0.8433, 0.75, 0.8107, 0.75, 0.8388, 0.75, 0.8629, 0.75, 0.8357, 0.75, 0.5642, 0.75, 0.3475, 0.75, 0.3234, 0.75, 0.5642, 0.75, 0.7855, 0.75, 0.8063, 0.75, 0.8314, 0.75, 0.8042, 0.75, 0.3279, 0.75, 0.356, 0.75, 0.331, 0.75, 0.3038, 0.75, 0.3603, 0.75, 0.3812, 0.75, 0.3625, 0.75, 0.3353, 0.75, 0.3893, 0.75, 0.4468, 0.75, 0.4322, 0.75, 0.3706, 0.75, 0.4566, 0.75, 0.5099, 0.75, 0.5036, 0.75, 0.442, 0.75, 0.5214, 0.75, 0.5783, 0.75, 0.5783, 0.75, 0.515, 0.75, 0.5884, 0.75, 0.6453, 0.75, 0.6516, 0.75, 0.5884, 0.75, 0.6568, 0.75, 0.71, 0.75, 0.7247, 0.75, 0.6631, 0.75, 0.7198, 0.75, 0.7773, 0.75, 0.796, 0.75, 0.7345, 0.75])
me_lemon_001.materials.append(mat_material_001)
me_lemon_001.materials.append(mat_material_003)
me_lemon_001.materials.append(mat_material_004)
me_lemon_001.use_remesh_fix_poles = True
me_lemon_001.use_remesh_preserve_attributes = False
me_lemon_001.use_mirror_vertex_groups = False
me_lemon_001.update()
me_lime_001 = bpy.data.meshes.new('lime.001')
me_lime_001.from_pydata([(-0.03621, 0.0185, -0.09803), (-0.03754, 0.0199, 0.09828), (-0.02543, 0.0185, -0.1056), (-0.02515, 0.0199, 0.107), (-0.01629, 0.009166, -0.104), (-0.01464, 0.009166, 0.1051), (-0.01793, -0.0001708, -0.09487), (-0.01653, -0.001563, 0.09465), (-0.02871, -0.0001708, -0.08732), (-0.02892, -0.001563, 0.08597), (-0.03785, 0.009166, -0.0889), (-0.03942, 0.009166, 0.08779), (-0.04375, 0.04315, -0.08985), (-0.04195, 0.05827, -0.08005), (-0.04192, 0.05827, 0.08006), (-0.04372, 0.04316, 0.08986), (-0.01512, 0.04316, 0.1099), (-0.006528, 0.05827, 0.1048), (-0.006564, 0.05827, -0.1048), (-0.01516, 0.04315, -0.1099), (0.009127, 0.01839, 0.1057), (0.02347, 0.02762, 0.09965), (0.02344, 0.02762, -0.09964), (0.00908, 0.01839, -0.1057), (0.004775, -0.006374, 0.08148), (0.01809, -0.003025, 0.06969), (0.01805, -0.003025, -0.06968), (0.00473, -0.006365, -0.08147), (-0.02382, -0.006374, 0.06145), (-0.0173, -0.003025, 0.04491), (-0.01733, -0.003025, -0.0449), (-0.02386, -0.006365, -0.06145), (-0.04807, 0.01839, 0.06564), (-0.0473, 0.02762, 0.0501), (-0.04734, 0.02762, -0.05009), (-0.0481, 0.01839, -0.06564), (-0.03151, 0.007615, 0.109), (-0.03728, 0.007615, 0.105), (-0.02663, 0.002623, 0.1082), (-0.0275, -0.002368, 0.1033), (-0.03327, -0.002368, 0.09924), (-0.03815, 0.002623, 0.1001), (-0.03477, 0.006065, -0.1039), (-0.03145, 0.006065, -0.1062), (-0.02865, 0.003196, -0.1058), (-0.02915, 0.0003276, -0.103), (-0.03246, 0.0003276, -0.1006), (-0.03527, 0.003196, -0.1011), (-0.04092, 0.03685, -0.03849), (-0.03536, 0.06848, -0.06943), (-0.00995, 0.005214, -0.03314), (0.02658, 0.005214, -0.05871), (0.03214, 0.03685, -0.08965), (0.001168, 0.06848, -0.095), (-0.04088, 0.03685, 0.0385), (-0.03532, 0.06848, 0.06944), (-0.009914, 0.005214, 0.03315), (0.001204, 0.06848, 0.09501), (0.02661, 0.005214, 0.05872), (0.03217, 0.03685, 0.08966), (-0.03619, 0.03685, -0.0418), (-0.03135, 0.06439, -0.06873), (-0.00923, 0.00931, -0.03714), (0.02257, 0.00931, -0.05941), (0.02741, 0.03685, -0.08633), (0.0004484, 0.06439, -0.091), (-0.03615, 0.03685, 0.04181), (-0.03131, 0.06439, 0.06874), (-0.009194, 0.00931, 0.03715), (0.0004845, 0.06439, 0.09101), (0.0226, 0.00931, 0.05942), (0.02744, 0.03685, 0.08635), (-0.02716, 0.06111, 0.06885), (-0.02825, 0.06029, 0.06739), (-0.0288, 0.06182, 0.06831), (-0.001073, 0.06111, -0.08713), (0.0006745, 0.06029, -0.08765), (-2.729e-06, 0.06182, -0.08849), (0.02282, 0.03767, -0.08382), (0.02348, 0.03603, -0.08288), (0.02444, 0.03685, -0.08426), (0.0195, 0.01341, -0.06076), (0.01842, 0.01259, -0.0593), (0.02006, 0.01188, -0.05984), (-0.007709, 0.01259, -0.04101), (-0.009456, 0.01341, -0.04048), (-0.008779, 0.01188, -0.03965), (-0.0316, 0.03603, -0.04431), (-0.03226, 0.03767, -0.04525), (-0.03323, 0.03685, -0.04388), (-0.03223, 0.03767, 0.04527), (-0.03157, 0.03603, 0.04433), (-0.03319, 0.03685, 0.04389), (-0.02829, 0.06029, -0.06738), (-0.0272, 0.06111, -0.06884), (-0.02884, 0.06182, -0.0683), (-0.00942, 0.01341, 0.04049), (-0.007672, 0.01259, 0.04102), (-0.008743, 0.01188, 0.03966), (0.01845, 0.01259, 0.05931), (0.01954, 0.01341, 0.06077), (0.02009, 0.01188, 0.05985), (0.02352, 0.03603, 0.0829), (0.02286, 0.03767, 0.08384), (0.02448, 0.03685, 0.08427), (0.0007106, 0.06029, 0.08767), (-0.001037, 0.06111, 0.08714), (3.335e-05, 0.06182, 0.0885), (-0.007741, 0.03767, 0.06241), (-0.007492, 0.03909, 0.0638), (-0.006402, 0.03991, 0.06526), (-0.004763, 0.03991, 0.06641), (-0.003016, 0.03909, 0.06693), (-0.001627, 0.03767, 0.06669), (-0.0009687, 0.03603, 0.06575), (-0.001218, 0.03461, 0.06436), (-0.002308, 0.03379, 0.0629), (-0.003946, 0.03379, 0.06175), (-0.005694, 0.03461, 0.06123), (-0.007083, 0.03603, 0.06147), (-0.007777, 0.03767, -0.0624), (-0.007119, 0.03603, -0.06146), (-0.00573, 0.03461, -0.06122), (-0.003982, 0.03379, -0.06174), (-0.002344, 0.03379, -0.06289), (-0.001254, 0.03461, -0.06435), (-0.001005, 0.03603, -0.06574), (-0.001663, 0.03767, -0.06668), (-0.003052, 0.03909, -0.06692), (-0.0048, 0.03991, -0.0664), (-0.006438, 0.03991, -0.06525), (-0.007528, 0.03909, -0.06379), (-0.0304, 0.04827, -0.05562), (-0.03015, 0.04969, -0.05701), (-0.01984, 0.02401, -0.04228), (-0.02122, 0.02543, -0.04252), (0.006172, 0.01259, -0.05073), (0.004534, 0.01259, -0.04958), (0.02162, 0.02543, -0.07252), (0.02137, 0.02401, -0.07113), (0.01105, 0.04969, -0.08586), (0.01244, 0.04827, -0.08562), (-0.01495, 0.06111, -0.07741), (-0.01332, 0.06111, -0.07856), (-0.03011, 0.04969, 0.05702), (-0.03036, 0.04827, 0.05563), (-0.02119, 0.02543, 0.04253), (-0.0198, 0.02401, 0.04229), (-0.01328, 0.06111, 0.07857), (-0.01492, 0.06111, 0.07742), (0.00457, 0.01259, 0.04959), (0.006208, 0.01259, 0.05074), (0.0214, 0.02401, 0.07114), (0.02165, 0.02543, 0.07253), (0.01248, 0.04827, 0.08563), (0.01109, 0.04969, 0.08587)], [], [(15, 1, 3, 16), (16, 3, 5, 20), (20, 5, 7, 24), (24, 7, 9, 28), (5, 3, 36, 38), (28, 9, 11, 32), (32, 11, 1, 15), (10, 0, 42, 47), (10, 35, 12, 0), (35, 34, 13, 12), (34, 48, 49, 13), (54, 33, 14, 55), (33, 32, 15, 14), (8, 31, 35, 10), (31, 30, 34, 35), (30, 50, 48, 34), (56, 29, 33, 54), (29, 28, 32, 33), (6, 27, 31, 8), (27, 26, 30, 31), (26, 51, 50, 30), (58, 25, 29, 56), (25, 24, 28, 29), (4, 23, 27, 6), (23, 22, 26, 27), (22, 52, 51, 26), (59, 21, 25, 58), (21, 20, 24, 25), (2, 19, 23, 4), (19, 18, 22, 23), (18, 53, 52, 22), (57, 17, 21, 59), (17, 16, 20, 21), (0, 12, 19, 2), (12, 13, 18, 19), (13, 49, 53, 18), (55, 14, 17, 57), (14, 15, 16, 17), (36, 37, 41, 40, 39, 38), (11, 9, 40, 41), (3, 1, 37, 36), (7, 5, 38, 39), (1, 11, 41, 37), (9, 7, 39, 40), (42, 43, 44, 45, 46, 47), (6, 8, 46, 45), (2, 4, 44, 43), (8, 10, 47, 46), (0, 2, 43, 42), (4, 6, 45, 44), (141, 127, 78), (80, 79, 138, 139, 81, 83, 63, 64), (60, 61, 49, 48), (62, 60, 48, 50), (63, 62, 50, 51), (64, 63, 51, 52), (65, 64, 52, 53), (61, 65, 53, 49), (67, 66, 54, 55), (66, 68, 56, 54), (69, 67, 55, 57), (68, 70, 58, 56), (70, 71, 59, 58), (71, 69, 57, 59), (91, 119, 146), (87, 135, 121), (137, 123, 84), (81, 139, 125), (75, 143, 129), (128, 140, 76), (107, 106, 148, 149, 72, 74, 67, 69), (133, 131, 93), (95, 94, 142, 143, 75, 77, 65, 61), (100, 115, 152), (103, 113, 154), (106, 111, 148), (101, 100, 152, 153, 102, 104, 71, 70), (88, 120, 132), (118, 96, 147), (124, 136, 82), (92, 91, 146, 147, 96, 98, 68, 66), (112, 105, 155), (110, 72, 149), (116, 99, 151), (108, 90, 145), (114, 102, 153), (86, 85, 134, 135, 87, 89, 60, 62), (97, 117, 150), (74, 73, 144, 145, 90, 92, 66, 67), (98, 97, 150, 151, 99, 101, 70, 68), (104, 103, 154, 155, 105, 107, 69, 71), (83, 82, 136, 137, 84, 86, 62, 63), (122, 134, 85), (89, 88, 132, 133, 93, 95, 61, 60), (130, 142, 94), (77, 76, 140, 141, 78, 80, 64, 65), (126, 138, 79), (72, 73, 74), (75, 76, 77), (78, 79, 80), (81, 82, 83), (84, 85, 86), (87, 88, 89), (90, 91, 92), (93, 94, 95), (96, 97, 98), (99, 100, 101), (102, 103, 104), (105, 106, 107), (108, 109, 110, 111, 112, 113, 114, 115, 116, 117, 118, 119), (120, 121, 122, 123, 124, 125, 126, 127, 128, 129, 130, 131), (119, 91, 90, 108), (72, 110, 109, 73), (105, 112, 111, 106), (102, 114, 113, 103), (99, 116, 115, 100), (96, 118, 117, 97), (120, 88, 87, 121), (84, 123, 122, 85), (81, 125, 124, 82), (78, 127, 126, 79), (75, 129, 128, 76), (93, 131, 130, 94), (146, 119, 118, 147), (152, 115, 114, 153), (148, 111, 110, 149), (138, 126, 125, 139), (134, 122, 121, 135), (142, 130, 129, 143), (154, 113, 112, 155), (144, 109, 108, 145), (150, 117, 116, 151), (123, 137, 136, 124), (131, 133, 132, 120), (127, 141, 140, 128), (73, 109, 144)])
me_lime_001.polygons.foreach_set('material_index', [0, 0, 0, 0, 0, 0, 0, 0, 0, 0, 0, 0, 0, 0, 0, 0, 0, 0, 0, 0, 0, 0, 0, 0, 0, 0, 0, 0, 0, 0, 0, 0, 0, 0, 0, 0, 0, 0, 0, 0, 0, 0, 0, 0, 0, 0, 0, 0, 0, 0, 1, 2, 0, 0, 0, 0, 0, 0, 0, 0, 0, 0, 0, 0, 1, 1, 1, 1, 1, 1, 2, 1, 2, 1, 1, 1, 2, 1, 1, 1, 2, 1, 1, 1, 1, 1, 2, 1, 2, 2, 2, 2, 1, 2, 1, 2, 1, 2, 2, 2, 2, 2, 2, 2, 2, 2, 2, 2, 2, 2, 2, 2, 2, 2, 2, 2, 2, 2, 2, 2, 2, 2, 2, 2, 2, 2, 2, 2, 2, 2, 2, 2, 2, 2, 2, 1])
_uv = me_lime_001.uv_layers.new(name='UVMap')
_uv.uv.foreach_set('vector', [1.0, 0.9167, 1.0, 1.0, 0.8333, 1.0, 0.8333, 0.9167, 0.8333, 0.9167, 0.8333, 1.0, 0.6667, 1.0, 0.6667, 0.9167, 0.6667, 0.9167, 0.6667, 1.0, 0.5, 1.0, 0.5, 0.9167, 0.5, 0.9167, 0.5, 1.0, 0.3333, 1.0, 0.3333, 0.9167, 0.6667, 1.0, 0.8333, 1.0, 0.8333, 1.0, 0.6667, 1.0, 0.3333, 0.9167, 0.3333, 1.0, 0.1667, 1.0, 0.1667, 0.9167, 0.1667, 0.9167, 0.1667, 1.0, -8.941e-08, 1.0, -8.941e-08, 0.9167, 0.1667, 0.5, -8.941e-08, 0.5, -8.941e-08, 0.5, 0.1667, 0.5, 0.1667, 0.5, 0.1667, 0.5833, -8.941e-08, 0.5833, -8.941e-08, 0.5, 0.1667, 0.5833, 0.1667, 0.6667, -8.941e-08, 0.6667, -8.941e-08, 0.5833, 0.1667, 0.6667, 0.1667, 0.75, -8.941e-08, 0.75, -8.941e-08, 0.6667, 0.1667, 0.75, 0.1667, 0.8333, -8.941e-08, 0.8333, -8.941e-08, 0.75, 0.1667, 0.8333, 0.1667, 0.9167, -8.941e-08, 0.9167, -8.941e-08, 0.8333, 0.3333, 0.5, 0.3333, 0.5833, 0.1667, 0.5833, 0.1667, 0.5, 0.3333, 0.5833, 0.3333, 0.6667, 0.1667, 0.6667, 0.1667, 0.5833, 0.3333, 0.6667, 0.3333, 0.75, 0.1667, 0.75, 0.1667, 0.6667, 0.3333, 0.75, 0.3333, 0.8333, 0.1667, 0.8333, 0.1667, 0.75, 0.3333, 0.8333, 0.3333, 0.9167, 0.1667, 0.9167, 0.1667, 0.8333, 0.5, 0.5, 0.5, 0.5833, 0.3333, 0.5833, 0.3333, 0.5, 0.5, 0.5833, 0.5, 0.6667, 0.3333, 0.6667, 0.3333, 0.5833, 0.5, 0.6667, 0.5, 0.75, 0.3333, 0.75, 0.3333, 0.6667, 0.5, 0.75, 0.5, 0.8333, 0.3333, 0.8333, 0.3333, 0.75, 0.5, 0.8333, 0.5, 0.9167, 0.3333, 0.9167, 0.3333, 0.8333, 0.6667, 0.5, 0.6667, 0.5833, 0.5, 0.5833, 0.5, 0.5, 0.6667, 0.5833, 0.6667, 0.6667, 0.5, 0.6667, 0.5, 0.5833, 0.6667, 0.6667, 0.6667, 0.75, 0.5, 0.75, 0.5, 0.6667, 0.6667, 0.75, 0.6667, 0.8333, 0.5, 0.8333, 0.5, 0.75, 0.6667, 0.8333, 0.6667, 0.9167, 0.5, 0.9167, 0.5, 0.8333, 0.8333, 0.5, 0.8333, 0.5833, 0.6667, 0.5833, 0.6667, 0.5, 0.8333, 0.5833, 0.8333, 0.6667, 0.6667, 0.6667, 0.6667, 0.5833, 0.8333, 0.6667, 0.8333, 0.75, 0.6667, 0.75, 0.6667, 0.6667, 0.8333, 0.75, 0.8333, 0.8333, 0.6667, 0.8333, 0.6667, 0.75, 0.8333, 0.8333, 0.8333, 0.9167, 0.6667, 0.9167, 0.6667, 0.8333, 1.0, 0.5, 1.0, 0.5833, 0.8333, 0.5833, 0.8333, 0.5, 1.0, 0.5833, 1.0, 0.6667, 0.8333, 0.6667, 0.8333, 0.5833, 1.0, 0.6667, 1.0, 0.75, 0.8333, 0.75, 0.8333, 0.6667, 1.0, 0.75, 1.0, 0.8333, 0.8333, 0.8333, 0.8333, 0.75, 1.0, 0.8333, 1.0, 0.9167, 0.8333, 0.9167, 0.8333, 0.8333, 0.4578, 0.37, 0.25, 0.49, 0.04215, 0.37, 0.04215, 0.13, 0.25, 0.01, 0.4578, 0.13, 0.1667, 1.0, 0.3333, 1.0, 0.3333, 1.0, 0.1667, 1.0, 0.8333, 1.0, 1.0, 1.0, 1.0, 1.0, 0.8333, 1.0, 0.5, 1.0, 0.6667, 1.0, 0.6667, 1.0, 0.5, 1.0, -8.941e-08, 1.0, 0.1667, 1.0, 0.1667, 1.0, -8.941e-08, 1.0, 0.3333, 1.0, 0.5, 1.0, 0.5, 1.0, 0.3333, 1.0, 0.75, 0.49, 0.9578, 0.37, 0.9578, 0.13, 0.75, 0.01, 0.5422, 0.13, 0.5422, 0.37, 0.5, 0.5, 0.3333, 0.5, 0.3333, 0.5, 0.5, 0.5, 0.8333, 0.5, 0.6667, 0.5, 0.6667, 0.5, 0.8333, 0.5, 0.3333, 0.5, 0.1667, 0.5, 0.1667, 0.5, 0.3333, 0.5, 1.0, 0.5, 0.8333, 0.5, 0.8333, 0.5, 1.0, 0.5, 0.6667, 0.5, 0.5, 0.5, 0.5, 0.5, 0.6667, 0.5, 0.7222, 0.75, 0.5973, 0.75, 0.6611, 0.75, 0.6574, 0.75, 0.6514, 0.75, 0.5876, 0.75, 0.5791, 0.75, 0.5153, 0.75, 0.5093, 0.75, 0.5055, 0.75, 0.6612, 0.75, 0.2536, 0.75, 0.913, 0.75, 1.0, 0.75, 0.1667, 0.75, 0.3519, 0.75, 0.2536, 0.75, 0.1667, 0.75, 0.3333, 0.75, 0.5055, 0.75, 0.3519, 0.75, 0.3333, 0.75, 0.5, 0.75, 0.6612, 0.75, 0.5055, 0.75, 0.5, 0.75, 0.6667, 0.75, 0.8148, 0.75, 0.6612, 0.75, 0.6667, 0.75, 0.8333, 0.75, 0.913, 0.75, 0.8148, 0.75, 0.8333, 0.75, 1.0, 0.75, 0.913, 0.75, 0.2536, 0.75, 0.1667, 0.75, 1.0, 0.75, 0.2536, 0.75, 0.3519, 0.75, 0.3333, 0.75, 0.1667, 0.75, 0.8148, 0.75, 0.913, 0.75, 1.0, 0.75, 0.8333, 0.75, 0.3519, 0.75, 0.5055, 0.75, 0.5, 0.75, 0.3333, 0.75, 0.5055, 0.75, 0.6612, 0.75, 0.6667, 0.75, 0.5, 0.75, 0.6612, 0.75, 0.8148, 0.75, 0.8333, 0.75, 0.6667, 0.75, 0.3172, 0.75, 0.5514, 0.75, 0.3412, 0.75, 0.3172, 0.75, 0.3412, 0.75, 0.5514, 0.75, 0.4362, 0.75, 0.5612, 0.75, 0.3751, 0.75, 0.5153, 0.75, 0.5791, 0.75, 0.5791, 0.75, 0.7982, 0.75, 0.8222, 0.75, 0.612, 0.75, 0.6054, 0.75, 0.7304, 0.75, 0.7916, 0.75, 0.8003, 0.75, 0.7982, 0.75, 0.8222, 0.75, 0.8254, 0.75, 0.8494, 0.75, 0.8647, 0.75, 0.913, 0.75, 0.8148, 0.75, 0.599, 0.75, 0.599, 0.75, 0.8332, 0.75, 0.8647, 0.75, 0.8494, 0.75, 0.8254, 0.75, 0.8222, 0.75, 0.7982, 0.75, 0.8003, 0.75, 0.8148, 0.75, 0.913, 0.75, 0.5153, 0.75, 0.5791, 0.75, 0.5791, 0.75, 0.6611, 0.75, 0.5973, 0.75, 0.7222, 0.75, 0.7982, 0.75, 0.612, 0.75, 0.8222, 0.75, 0.5093, 0.75, 0.5153, 0.75, 0.5791, 0.75, 0.5876, 0.75, 0.6514, 0.75, 0.6574, 0.75, 0.6612, 0.75, 0.5055, 0.75, 0.3335, 0.75, 0.5677, 0.75, 0.5677, 0.75, 0.5546, 0.75, 0.3685, 0.75, 0.3445, 0.75, 0.5694, 0.75, 0.4444, 0.75, 0.5056, 0.75, 0.302, 0.75, 0.3172, 0.75, 0.3412, 0.75, 0.3445, 0.75, 0.3685, 0.75, 0.3663, 0.75, 0.3519, 0.75, 0.2536, 0.75, 0.6054, 0.75, 0.7916, 0.75, 0.7304, 0.75, 0.6152, 0.75, 0.8494, 0.75, 0.8254, 0.75, 0.5694, 0.75, 0.5056, 0.75, 0.4444, 0.75, 0.5677, 0.75, 0.3335, 0.75, 0.5677, 0.75, 0.5876, 0.75, 0.6514, 0.75, 0.5876, 0.75, 0.3663, 0.75, 0.3685, 0.75, 0.3445, 0.75, 0.3412, 0.75, 0.3172, 0.75, 0.302, 0.75, 0.2536, 0.75, 0.3519, 0.75, 0.3751, 0.75, 0.5612, 0.75, 0.4362, 0.75, 0.8647, 0.75, 0.8332, 0.75, 0.599, 0.75, 0.5677, 0.75, 0.3335, 0.75, 0.302, 0.75, 0.2536, 0.75, 0.913, 0.75, 0.3663, 0.75, 0.3751, 0.75, 0.4362, 0.75, 0.4444, 0.75, 0.5056, 0.75, 0.5093, 0.75, 0.5055, 0.75, 0.3519, 0.75, 0.6574, 0.75, 0.6611, 0.75, 0.7222, 0.75, 0.7304, 0.75, 0.7916, 0.75, 0.8003, 0.75, 0.8148, 0.75, 0.6612, 0.75, 0.5093, 0.75, 0.5056, 0.75, 0.4444, 0.75, 0.4362, 0.75, 0.3751, 0.75, 0.3663, 0.75, 0.3519, 0.75, 0.5055, 0.75, 0.5546, 0.75, 0.3445, 0.75, 0.3685, 0.75, 0.302, 0.75, 0.3335, 0.75, 0.5677, 0.75, 0.599, 0.75, 0.8332, 0.75, 0.8647, 0.75, 0.913, 0.75, 0.2536, 0.75, 0.6152, 0.75, 0.8254, 0.75, 0.8494, 0.75, 0.8003, 0.75, 0.7916, 0.75, 0.7304, 0.75, 0.7222, 0.75, 0.6611, 0.75, 0.6574, 0.75, 0.6612, 0.75, 0.8148, 0.75, 0.5876, 0.75, 0.5876, 0.75, 0.6514, 0.75, 0.8494, 0.75, 0.8441, 0.75, 0.8647, 0.75, 0.7982, 0.75, 0.7873, 0.75, 0.8003, 0.75, 0.6611, 0.75, 0.6491, 0.75, 0.6574, 0.75, 0.5153, 0.75, 0.5079, 0.75, 0.5093, 0.75, 0.3751, 0.75, 0.3728, 0.75, 0.3663, 0.75, 0.3172, 0.75, 0.3226, 0.75, 0.302, 0.75, 0.3335, 0.75, 0.3063, 0.75, 0.302, 0.75, 0.8332, 0.75, 0.8603, 0.75, 0.8647, 0.75, 0.3685, 0.75, 0.3794, 0.75, 0.3663, 0.75, 0.5056, 0.75, 0.5175, 0.75, 0.5093, 0.75, 0.6514, 0.75, 0.6588, 0.75, 0.6574, 0.75, 0.7916, 0.75, 0.7939, 0.75, 0.8003, 0.75, 0.5677, 0.75, 0.599, 0.75, 0.6152, 0.75, 0.612, 0.75, 0.6054, 0.75, 0.5973, 0.75, 0.5876, 0.75, 0.5791, 0.75, 0.5694, 0.75, 0.5612, 0.75, 0.5546, 0.75, 0.5514, 0.75, 0.5677, 0.75, 0.5514, 0.75, 0.5546, 0.75, 0.5612, 0.75, 0.5694, 0.75, 0.5791, 0.75, 0.5876, 0.75, 0.5973, 0.75, 0.6054, 0.75, 0.612, 0.75, 0.6152, 0.75, 0.599, 0.75, 0.5514, 0.75, 0.3172, 0.75, 0.3335, 0.75, 0.5677, 0.75, 0.8494, 0.75, 0.6152, 0.75, 0.599, 0.75, 0.8332, 0.75, 0.7916, 0.75, 0.6054, 0.75, 0.612, 0.75, 0.7982, 0.75, 0.6514, 0.75, 0.5876, 0.75, 0.5973, 0.75, 0.6611, 0.75, 0.5056, 0.75, 0.5694, 0.75, 0.5791, 0.75, 0.5153, 0.75, 0.3685, 0.75, 0.5546, 0.75, 0.5612, 0.75, 0.3751, 0.75, 0.5677, 0.75, 0.3335, 0.75, 0.3172, 0.75, 0.5514, 0.75, 0.3751, 0.75, 0.5612, 0.75, 0.5546, 0.75, 0.3685, 0.75, 0.5153, 0.75, 0.5791, 0.75, 0.5694, 0.75, 0.5056, 0.75, 0.6611, 0.75, 0.5973, 0.75, 0.5876, 0.75, 0.6514, 0.75, 0.7982, 0.75, 0.612, 0.75, 0.6054, 0.75, 0.7916, 0.75, 0.8332, 0.75, 0.599, 0.75, 0.6152, 0.75, 0.8494, 0.75, 0.3412, 0.75, 0.5514, 0.75, 0.5546, 0.75, 0.3445, 0.75, 0.5791, 0.75, 0.5791, 0.75, 0.5876, 0.75, 0.5876, 0.75, 0.8222, 0.75, 0.612, 0.75, 0.6152, 0.75, 0.8254, 0.75, 0.5876, 0.75, 0.5876, 0.75, 0.5791, 0.75, 0.5791, 0.75, 0.3445, 0.75, 0.5546, 0.75, 0.5514, 0.75, 0.3412, 0.75, 0.8254, 0.75, 0.6152, 0.75, 0.612, 0.75, 0.8222, 0.75, 0.7222, 0.75, 0.5973, 0.75, 0.6054, 0.75, 0.7304, 0.75, 0.599, 0.75, 0.599, 0.75, 0.5677, 0.75, 0.5677, 0.75, 0.4362, 0.75, 0.5612, 0.75, 0.5694, 0.75, 0.4444, 0.75, 0.5612, 0.75, 0.4362, 0.75, 0.4444, 0.75, 0.5694, 0.75, 0.599, 0.75, 0.599, 0.75, 0.5677, 0.75, 0.5677, 0.75, 0.5973, 0.75, 0.7222, 0.75, 0.7304, 0.75, 0.6054, 0.75, 0.8332, 0.75, 0.599, 0.75, 0.599, 0.75])
me_lime_001.materials.append(mat_material_002)
me_lime_001.materials.append(mat_material_005)
me_lime_001.materials.append(mat_material_006)
me_lime_001.use_remesh_fix_poles = True
me_lime_001.use_remesh_preserve_attributes = False
me_lime_001.use_mirror_vertex_groups = False
me_lime_001.update()

# ---- objects
ob_submesh_0 = bpy.data.objects.new('SubMesh_0', me_mesh_0)
ob_lemon = bpy.data.objects.new('lemon', me_lemon)
ob_lime = bpy.data.objects.new('lime', me_lime)
ob_chopped_lemon = bpy.data.objects.new('chopped_lemon', me_lemon_001)
ob_chopped_lime = bpy.data.objects.new('chopped_lime', me_lime_001)

# ---- transforms, parenting, visibility, modifiers, constraints
ob_submesh_0.location = (-9.313e-10, -4.657e-10, -0.185)
ob_submesh_0.rotation_euler = (-1.571, 0.0, 0.0)
ob_submesh_0.scale = (1.0, 1.0, 1.0)
ob_submesh_0.color = (0.8, 0.8, 0.8, 1.0)
ob_submesh_0.lineart.crease_threshold = 0.0
ob_lemon.location = (0.0, 0.0, 0.0)
ob_lemon.rotation_euler = (1.571, 0.0, 0.0)
ob_lemon.lineart.crease_threshold = 0.0
ob_lime.location = (0.0, 0.0, 0.0)
ob_lime.rotation_euler = (1.571, 0.0, 0.0)
ob_lime.lineart.crease_threshold = 0.0
ob_chopped_lemon.location = (0.0, 0.0, 0.0)
ob_chopped_lemon.rotation_euler = (1.571, 0.0, 0.0)
ob_chopped_lemon.lineart.crease_threshold = 0.0
ob_chopped_lime.location = (0.0, 0.0, 0.0)
ob_chopped_lime.rotation_euler = (1.571, 0.0, 0.0)
ob_chopped_lime.lineart.crease_threshold = 0.0

# ---- collection membership
scene.collection.objects.link(ob_submesh_0)
scene.collection.objects.link(ob_lemon)
scene.collection.objects.link(ob_lime)
scene.collection.objects.link(ob_chopped_lemon)
scene.collection.objects.link(ob_chopped_lime)

# ---- scene / render settings (as saved in the file)
scene.frame_start = 1; scene.frame_end = 250; scene.frame_set(1)
scene.render.engine = 'BLENDER_EEVEE_NEXT'
scene.cycles.use_denoising = False
scene.cycles.samples = 128
scene.cycles.sampling_pattern = 'TABULATED_SOBOL'
scene.cycles.use_adaptive_sampling = False
scene.cycles.use_light_tree = False
scene.view_settings.view_transform = 'Filmic'
bpy.context.view_layer.update()

# ---- added for rendering (the .blend has no active camera): camera
cam_auto = bpy.data.cameras.new('AutoCamera')
cam_auto.lens = 50.0
cam_auto.sensor_width = 36.0
cam_auto.clip_end = 1000.0
ob_auto_camera = bpy.data.objects.new('AutoCamera', cam_auto)
scene.collection.objects.link(ob_auto_camera)
ob_auto_camera.location = (1.31195, -1.57434, 1.09481)
ob_auto_camera.rotation_euler = (1.09748, -7.21219e-08, 0.694738)
scene.camera = ob_auto_camera
bpy.context.view_layer.update()
